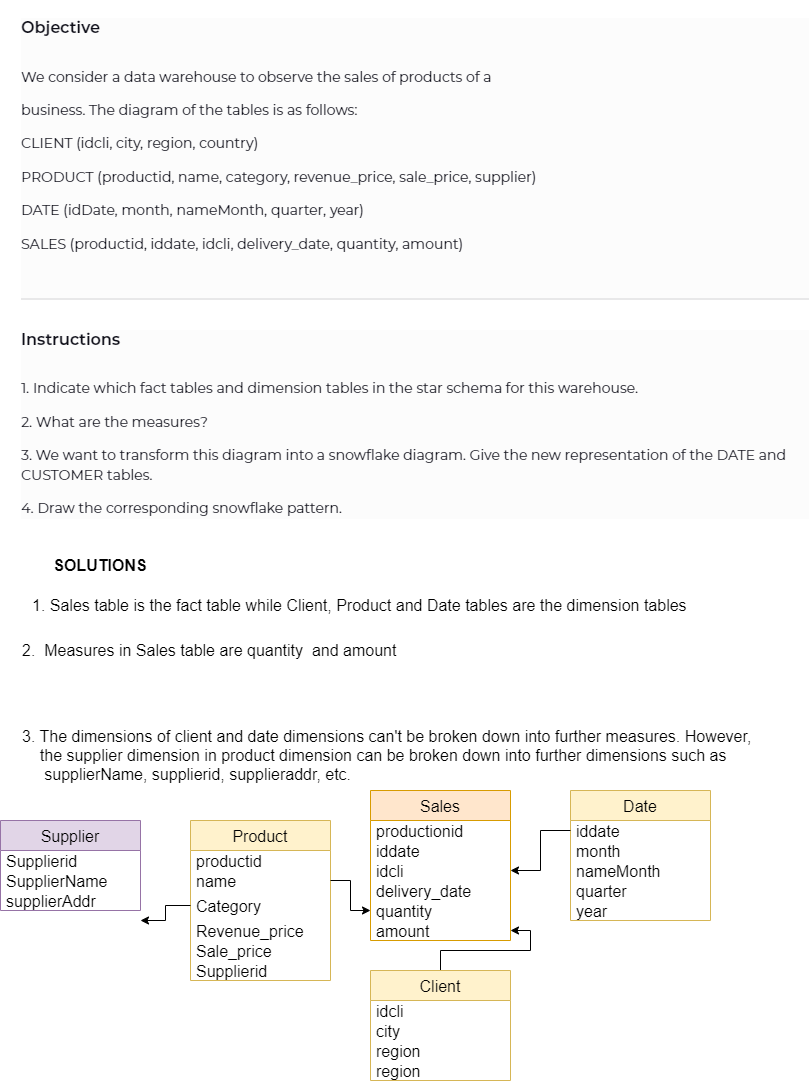

The diagram above was exported from draw.io. Its source (the exported page's mxGraphModel, read from the mxfile embedded in the PNG):
<mxGraphModel dx="1038" dy="579" grid="1" gridSize="10" guides="1" tooltips="1" connect="1" arrows="1" fold="1" page="1" pageScale="1" pageWidth="850" pageHeight="1100" math="0" shadow="0">
  <root>
    <mxCell id="0" />
    <mxCell id="1" parent="0" />
    <mxCell id="I_lX9utwCGwOQqCrsFgy-1" value="&lt;div style=&quot;background-repeat: no-repeat; box-sizing: border-box; font-family: Montserrat; border-bottom: 2px solid rgb(232, 232, 233); padding-bottom: 30px; color: rgba(0, 0, 0, 0.85); font-size: 14px; text-align: start; background-color: rgb(252, 252, 252);&quot; class=&quot;checkpoint-objective&quot;&gt;&lt;div style=&quot;background-repeat: no-repeat; box-sizing: border-box; font-family: inherit !important; font-size: 16px; font-weight: 600; line-height: 1.2; color: rgb(15, 15, 25); margin-bottom: 30px;&quot; class=&quot;title&quot;&gt;&lt;span style=&quot;background-repeat: no-repeat; box-sizing: border-box; font-family: inherit !important;&quot;&gt;Objective&lt;/span&gt;&lt;/div&gt;&lt;div style=&quot;background-repeat: no-repeat; box-sizing: border-box; line-height: 1.39; color: rgb(15, 15, 25); font-family: inherit !important;&quot; class=&quot;checkpoint-content&quot;&gt;&lt;p style=&quot;background-repeat: no-repeat; box-sizing: border-box; margin-top: 0px; margin-bottom: 1em; font-family: inherit !important;&quot;&gt;We consider a data warehouse to observe the sales of products of a&lt;/p&gt;&lt;p style=&quot;background-repeat: no-repeat; box-sizing: border-box; margin-top: 0px; margin-bottom: 1em; font-family: inherit !important;&quot;&gt;business. The diagram of the tables is as follows:&lt;/p&gt;&lt;p style=&quot;background-repeat: no-repeat; box-sizing: border-box; margin-top: 0px; margin-bottom: 1em; font-family: inherit !important;&quot;&gt;CLIENT (idcli, city, region, country)&lt;/p&gt;&lt;p style=&quot;background-repeat: no-repeat; box-sizing: border-box; margin-top: 0px; margin-bottom: 1em; font-family: inherit !important;&quot;&gt;PRODUCT (productid, name, category, revenue_price, sale_price, supplier)&lt;/p&gt;&lt;p style=&quot;background-repeat: no-repeat; box-sizing: border-box; margin-top: 0px; margin-bottom: 1em; font-family: inherit !important;&quot;&gt;DATE (idDate, month, nameMonth, quarter, year)&lt;/p&gt;&lt;p style=&quot;background-repeat: no-repeat; box-sizing: border-box; margin-top: 0px; margin-bottom: 1em; font-family: inherit !important;&quot;&gt;SALES (productid, iddate, idcli, delivery_date, quantity, amount)&lt;/p&gt;&lt;/div&gt;&lt;/div&gt;&lt;div style=&quot;background-repeat: no-repeat; box-sizing: border-box; font-family: Montserrat; margin-top: 30px; color: rgba(0, 0, 0, 0.85); font-size: 14px; text-align: start; background-color: rgb(252, 252, 252);&quot; class=&quot;checkpoint-instructions&quot;&gt;&lt;div style=&quot;background-repeat: no-repeat; box-sizing: border-box; font-family: inherit !important; font-size: 16px; font-weight: 600; line-height: 1.2; color: rgb(15, 15, 25); margin-bottom: 30px;&quot; class=&quot;title&quot;&gt;&lt;span style=&quot;background-repeat: no-repeat; box-sizing: border-box; font-family: inherit !important;&quot;&gt;Instructions&lt;/span&gt;&lt;/div&gt;&lt;div style=&quot;background-repeat: no-repeat; box-sizing: border-box; line-height: 1.39; color: rgb(15, 15, 25); font-family: inherit !important;&quot; class=&quot;checkpoint-content&quot;&gt;&lt;p style=&quot;background-repeat: no-repeat; box-sizing: border-box; margin-top: 0px; margin-bottom: 1em; font-family: inherit !important;&quot;&gt;1. Indicate which fact tables and dimension tables in the star schema for this warehouse.&lt;/p&gt;&lt;p style=&quot;background-repeat: no-repeat; box-sizing: border-box; margin-top: 0px; margin-bottom: 1em; font-family: inherit !important;&quot;&gt;2. What are the measures?&lt;/p&gt;&lt;p style=&quot;background-repeat: no-repeat; box-sizing: border-box; margin-top: 0px; margin-bottom: 1em; font-family: inherit !important;&quot;&gt;3. We want to transform this diagram into a snowflake diagram. Give the new representation of the DATE and CUSTOMER tables.&lt;/p&gt;&lt;p style=&quot;background-repeat: no-repeat; box-sizing: border-box; margin-top: 0px; margin-bottom: 1em; font-family: inherit !important;&quot;&gt;4. Draw the corresponding snowflake pattern.&lt;/p&gt;&lt;/div&gt;&lt;/div&gt;" style="text;html=1;strokeColor=none;fillColor=none;align=center;verticalAlign=middle;whiteSpace=wrap;rounded=0;" parent="1" vertex="1">
      <mxGeometry x="40" y="10" width="790" height="550" as="geometry" />
    </mxCell>
    <mxCell id="I_lX9utwCGwOQqCrsFgy-2" value="&lt;font style=&quot;font-size: 16px;&quot;&gt;&lt;b&gt;SOLUTIONS&lt;/b&gt;&lt;/font&gt;" style="text;html=1;strokeColor=none;fillColor=none;align=center;verticalAlign=middle;whiteSpace=wrap;rounded=0;" parent="1" vertex="1">
      <mxGeometry x="50" y="560" width="140" height="30" as="geometry" />
    </mxCell>
    <mxCell id="I_lX9utwCGwOQqCrsFgy-3" value="1. Sales table is the fact table while Client, Product and Date tables are the dimension tables&amp;nbsp;&amp;nbsp;" style="text;html=1;strokeColor=none;fillColor=none;align=left;verticalAlign=middle;whiteSpace=wrap;rounded=0;fontSize=16;" parent="1" vertex="1">
      <mxGeometry x="50" y="600" width="710" height="30" as="geometry" />
    </mxCell>
    <mxCell id="I_lX9utwCGwOQqCrsFgy-4" value="2.&amp;nbsp; Measures in Sales table are quantity&amp;nbsp; and amount&lt;br&gt;&amp;nbsp; &amp;nbsp;&amp;nbsp;" style="text;html=1;strokeColor=none;fillColor=none;align=left;verticalAlign=middle;whiteSpace=wrap;rounded=0;fontSize=16;" parent="1" vertex="1">
      <mxGeometry x="40" y="640" width="730" height="60" as="geometry" />
    </mxCell>
    <mxCell id="I_lX9utwCGwOQqCrsFgy-6" value="3. The dimensions of client and date dimensions can't be broken down into further measures. However,&amp;nbsp; &amp;nbsp; &amp;nbsp; &lt;br&gt;&amp;nbsp; &amp;nbsp; the&amp;nbsp;supplier dimension in product dimension can be broken down into further dimensions such as&amp;nbsp; &amp;nbsp; &amp;nbsp; &amp;nbsp; &amp;nbsp; &amp;nbsp; &lt;br&gt;&amp;nbsp; &amp;nbsp; &amp;nbsp;supplierName, supplierid, supplieraddr, etc." style="text;html=1;strokeColor=none;fillColor=none;align=left;verticalAlign=middle;whiteSpace=wrap;rounded=0;fontSize=16;" parent="1" vertex="1">
      <mxGeometry x="40" y="730" width="760" height="70" as="geometry" />
    </mxCell>
    <mxCell id="I_lX9utwCGwOQqCrsFgy-8" value="Sales" style="swimlane;fontStyle=0;childLayout=stackLayout;horizontal=1;startSize=30;horizontalStack=0;resizeParent=1;resizeParentMax=0;resizeLast=0;collapsible=1;marginBottom=0;fontSize=16;fillColor=#ffe6cc;strokeColor=#d79b00;" parent="1" vertex="1">
      <mxGeometry x="390" y="800" width="140" height="150" as="geometry" />
    </mxCell>
    <mxCell id="I_lX9utwCGwOQqCrsFgy-9" value="productionid" style="text;strokeColor=none;fillColor=none;align=left;verticalAlign=middle;spacingLeft=4;spacingRight=4;overflow=hidden;points=[[0,0.5],[1,0.5]];portConstraint=eastwest;rotatable=0;fontSize=16;" parent="I_lX9utwCGwOQqCrsFgy-8" vertex="1">
      <mxGeometry y="30" width="140" height="20" as="geometry" />
    </mxCell>
    <mxCell id="I_lX9utwCGwOQqCrsFgy-10" value="iddate" style="text;strokeColor=none;fillColor=none;align=left;verticalAlign=middle;spacingLeft=4;spacingRight=4;overflow=hidden;points=[[0,0.5],[1,0.5]];portConstraint=eastwest;rotatable=0;fontSize=16;" parent="I_lX9utwCGwOQqCrsFgy-8" vertex="1">
      <mxGeometry y="50" width="140" height="20" as="geometry" />
    </mxCell>
    <mxCell id="I_lX9utwCGwOQqCrsFgy-11" value="idcli" style="text;strokeColor=none;fillColor=none;align=left;verticalAlign=middle;spacingLeft=4;spacingRight=4;overflow=hidden;points=[[0,0.5],[1,0.5]];portConstraint=eastwest;rotatable=0;fontSize=16;" parent="I_lX9utwCGwOQqCrsFgy-8" vertex="1">
      <mxGeometry y="70" width="140" height="20" as="geometry" />
    </mxCell>
    <mxCell id="I_lX9utwCGwOQqCrsFgy-12" value="delivery_date" style="text;strokeColor=none;fillColor=none;align=left;verticalAlign=middle;spacingLeft=4;spacingRight=4;overflow=hidden;points=[[0,0.5],[1,0.5]];portConstraint=eastwest;rotatable=0;fontSize=16;" parent="I_lX9utwCGwOQqCrsFgy-8" vertex="1">
      <mxGeometry y="90" width="140" height="20" as="geometry" />
    </mxCell>
    <mxCell id="I_lX9utwCGwOQqCrsFgy-13" value="quantity" style="text;strokeColor=none;fillColor=none;align=left;verticalAlign=middle;spacingLeft=4;spacingRight=4;overflow=hidden;points=[[0,0.5],[1,0.5]];portConstraint=eastwest;rotatable=0;fontSize=16;" parent="I_lX9utwCGwOQqCrsFgy-8" vertex="1">
      <mxGeometry y="110" width="140" height="20" as="geometry" />
    </mxCell>
    <mxCell id="I_lX9utwCGwOQqCrsFgy-14" value="amount" style="text;strokeColor=none;fillColor=none;align=left;verticalAlign=middle;spacingLeft=4;spacingRight=4;overflow=hidden;points=[[0,0.5],[1,0.5]];portConstraint=eastwest;rotatable=0;fontSize=16;" parent="I_lX9utwCGwOQqCrsFgy-8" vertex="1">
      <mxGeometry y="130" width="140" height="20" as="geometry" />
    </mxCell>
    <mxCell id="I_lX9utwCGwOQqCrsFgy-23" value="Product" style="swimlane;fontStyle=0;childLayout=stackLayout;horizontal=1;startSize=30;horizontalStack=0;resizeParent=1;resizeParentMax=0;resizeLast=0;collapsible=1;marginBottom=0;fontSize=16;fillColor=#fff2cc;strokeColor=#d6b656;" parent="1" vertex="1">
      <mxGeometry x="210" y="830" width="140" height="160" as="geometry" />
    </mxCell>
    <mxCell id="I_lX9utwCGwOQqCrsFgy-24" value="productid" style="text;strokeColor=none;fillColor=none;align=left;verticalAlign=middle;spacingLeft=4;spacingRight=4;overflow=hidden;points=[[0,0.5],[1,0.5]];portConstraint=eastwest;rotatable=0;fontSize=16;" parent="I_lX9utwCGwOQqCrsFgy-23" vertex="1">
      <mxGeometry y="30" width="140" height="20" as="geometry" />
    </mxCell>
    <mxCell id="I_lX9utwCGwOQqCrsFgy-25" value="name" style="text;strokeColor=none;fillColor=none;align=left;verticalAlign=middle;spacingLeft=4;spacingRight=4;overflow=hidden;points=[[0,0.5],[1,0.5]];portConstraint=eastwest;rotatable=0;fontSize=16;" parent="I_lX9utwCGwOQqCrsFgy-23" vertex="1">
      <mxGeometry y="50" width="140" height="20" as="geometry" />
    </mxCell>
    <mxCell id="I_lX9utwCGwOQqCrsFgy-26" value="Category" style="text;strokeColor=none;fillColor=none;align=left;verticalAlign=middle;spacingLeft=4;spacingRight=4;overflow=hidden;points=[[0,0.5],[1,0.5]];portConstraint=eastwest;rotatable=0;fontSize=16;" parent="I_lX9utwCGwOQqCrsFgy-23" vertex="1">
      <mxGeometry y="70" width="140" height="30" as="geometry" />
    </mxCell>
    <mxCell id="I_lX9utwCGwOQqCrsFgy-27" value="Revenue_price" style="text;strokeColor=none;fillColor=none;align=left;verticalAlign=middle;spacingLeft=4;spacingRight=4;overflow=hidden;points=[[0,0.5],[1,0.5]];portConstraint=eastwest;rotatable=0;fontSize=16;" parent="I_lX9utwCGwOQqCrsFgy-23" vertex="1">
      <mxGeometry y="100" width="140" height="20" as="geometry" />
    </mxCell>
    <mxCell id="I_lX9utwCGwOQqCrsFgy-28" value="Sale_price" style="text;strokeColor=none;fillColor=none;align=left;verticalAlign=middle;spacingLeft=4;spacingRight=4;overflow=hidden;points=[[0,0.5],[1,0.5]];portConstraint=eastwest;rotatable=0;fontSize=16;" parent="I_lX9utwCGwOQqCrsFgy-23" vertex="1">
      <mxGeometry y="120" width="140" height="20" as="geometry" />
    </mxCell>
    <mxCell id="I_lX9utwCGwOQqCrsFgy-29" value="Supplierid" style="text;strokeColor=none;fillColor=none;align=left;verticalAlign=middle;spacingLeft=4;spacingRight=4;overflow=hidden;points=[[0,0.5],[1,0.5]];portConstraint=eastwest;rotatable=0;fontSize=16;" parent="I_lX9utwCGwOQqCrsFgy-23" vertex="1">
      <mxGeometry y="140" width="140" height="20" as="geometry" />
    </mxCell>
    <mxCell id="I_lX9utwCGwOQqCrsFgy-30" value="Supplier" style="swimlane;fontStyle=0;childLayout=stackLayout;horizontal=1;startSize=30;horizontalStack=0;resizeParent=1;resizeParentMax=0;resizeLast=0;collapsible=1;marginBottom=0;fontSize=16;fillColor=#e1d5e7;strokeColor=#9673a6;" parent="1" vertex="1">
      <mxGeometry x="20" y="830" width="140" height="90" as="geometry" />
    </mxCell>
    <mxCell id="I_lX9utwCGwOQqCrsFgy-31" value="Supplierid" style="text;strokeColor=none;fillColor=none;align=left;verticalAlign=middle;spacingLeft=4;spacingRight=4;overflow=hidden;points=[[0,0.5],[1,0.5]];portConstraint=eastwest;rotatable=0;fontSize=16;" parent="I_lX9utwCGwOQqCrsFgy-30" vertex="1">
      <mxGeometry y="30" width="140" height="20" as="geometry" />
    </mxCell>
    <mxCell id="I_lX9utwCGwOQqCrsFgy-32" value="SupplierName" style="text;strokeColor=none;fillColor=none;align=left;verticalAlign=middle;spacingLeft=4;spacingRight=4;overflow=hidden;points=[[0,0.5],[1,0.5]];portConstraint=eastwest;rotatable=0;fontSize=16;" parent="I_lX9utwCGwOQqCrsFgy-30" vertex="1">
      <mxGeometry y="50" width="140" height="20" as="geometry" />
    </mxCell>
    <mxCell id="I_lX9utwCGwOQqCrsFgy-33" value="supplierAddr" style="text;strokeColor=none;fillColor=none;align=left;verticalAlign=middle;spacingLeft=4;spacingRight=4;overflow=hidden;points=[[0,0.5],[1,0.5]];portConstraint=eastwest;rotatable=0;fontSize=16;" parent="I_lX9utwCGwOQqCrsFgy-30" vertex="1">
      <mxGeometry y="70" width="140" height="20" as="geometry" />
    </mxCell>
    <mxCell id="I_lX9utwCGwOQqCrsFgy-34" value="Date" style="swimlane;fontStyle=0;childLayout=stackLayout;horizontal=1;startSize=30;horizontalStack=0;resizeParent=1;resizeParentMax=0;resizeLast=0;collapsible=1;marginBottom=0;fontSize=16;fillColor=#fff2cc;strokeColor=#d6b656;" parent="1" vertex="1">
      <mxGeometry x="590" y="800" width="140" height="130" as="geometry" />
    </mxCell>
    <mxCell id="I_lX9utwCGwOQqCrsFgy-35" value="iddate" style="text;strokeColor=none;fillColor=none;align=left;verticalAlign=middle;spacingLeft=4;spacingRight=4;overflow=hidden;points=[[0,0.5],[1,0.5]];portConstraint=eastwest;rotatable=0;fontSize=16;" parent="I_lX9utwCGwOQqCrsFgy-34" vertex="1">
      <mxGeometry y="30" width="140" height="20" as="geometry" />
    </mxCell>
    <mxCell id="I_lX9utwCGwOQqCrsFgy-36" value="month" style="text;strokeColor=none;fillColor=none;align=left;verticalAlign=middle;spacingLeft=4;spacingRight=4;overflow=hidden;points=[[0,0.5],[1,0.5]];portConstraint=eastwest;rotatable=0;fontSize=16;" parent="I_lX9utwCGwOQqCrsFgy-34" vertex="1">
      <mxGeometry y="50" width="140" height="20" as="geometry" />
    </mxCell>
    <mxCell id="I_lX9utwCGwOQqCrsFgy-37" value="nameMonth" style="text;strokeColor=none;fillColor=none;align=left;verticalAlign=middle;spacingLeft=4;spacingRight=4;overflow=hidden;points=[[0,0.5],[1,0.5]];portConstraint=eastwest;rotatable=0;fontSize=16;" parent="I_lX9utwCGwOQqCrsFgy-34" vertex="1">
      <mxGeometry y="70" width="140" height="20" as="geometry" />
    </mxCell>
    <mxCell id="rfmg2pNxuaS5raK7q4kC-1" value="quarter" style="text;strokeColor=none;fillColor=none;align=left;verticalAlign=middle;spacingLeft=4;spacingRight=4;overflow=hidden;points=[[0,0.5],[1,0.5]];portConstraint=eastwest;rotatable=0;fontSize=16;" vertex="1" parent="I_lX9utwCGwOQqCrsFgy-34">
      <mxGeometry y="90" width="140" height="20" as="geometry" />
    </mxCell>
    <mxCell id="rfmg2pNxuaS5raK7q4kC-2" value="year" style="text;strokeColor=none;fillColor=none;align=left;verticalAlign=middle;spacingLeft=4;spacingRight=4;overflow=hidden;points=[[0,0.5],[1,0.5]];portConstraint=eastwest;rotatable=0;fontSize=16;" vertex="1" parent="I_lX9utwCGwOQqCrsFgy-34">
      <mxGeometry y="110" width="140" height="20" as="geometry" />
    </mxCell>
    <mxCell id="I_lX9utwCGwOQqCrsFgy-54" value="" style="edgeStyle=orthogonalEdgeStyle;rounded=0;orthogonalLoop=1;jettySize=auto;html=1;fontSize=16;" parent="1" source="I_lX9utwCGwOQqCrsFgy-38" target="I_lX9utwCGwOQqCrsFgy-14" edge="1">
      <mxGeometry relative="1" as="geometry" />
    </mxCell>
    <mxCell id="I_lX9utwCGwOQqCrsFgy-38" value="Client" style="swimlane;fontStyle=0;childLayout=stackLayout;horizontal=1;startSize=30;horizontalStack=0;resizeParent=1;resizeParentMax=0;resizeLast=0;collapsible=1;marginBottom=0;fontSize=16;fillColor=#fff2cc;strokeColor=#d6b656;" parent="1" vertex="1">
      <mxGeometry x="390" y="980" width="140" height="110" as="geometry" />
    </mxCell>
    <mxCell id="I_lX9utwCGwOQqCrsFgy-39" value="idcli" style="text;strokeColor=none;fillColor=none;align=left;verticalAlign=middle;spacingLeft=4;spacingRight=4;overflow=hidden;points=[[0,0.5],[1,0.5]];portConstraint=eastwest;rotatable=0;fontSize=16;" parent="I_lX9utwCGwOQqCrsFgy-38" vertex="1">
      <mxGeometry y="30" width="140" height="20" as="geometry" />
    </mxCell>
    <mxCell id="I_lX9utwCGwOQqCrsFgy-40" value="city" style="text;strokeColor=none;fillColor=none;align=left;verticalAlign=middle;spacingLeft=4;spacingRight=4;overflow=hidden;points=[[0,0.5],[1,0.5]];portConstraint=eastwest;rotatable=0;fontSize=16;" parent="I_lX9utwCGwOQqCrsFgy-38" vertex="1">
      <mxGeometry y="50" width="140" height="20" as="geometry" />
    </mxCell>
    <mxCell id="I_lX9utwCGwOQqCrsFgy-41" value="region" style="text;strokeColor=none;fillColor=none;align=left;verticalAlign=middle;spacingLeft=4;spacingRight=4;overflow=hidden;points=[[0,0.5],[1,0.5]];portConstraint=eastwest;rotatable=0;fontSize=16;" parent="I_lX9utwCGwOQqCrsFgy-38" vertex="1">
      <mxGeometry y="70" width="140" height="20" as="geometry" />
    </mxCell>
    <mxCell id="I_lX9utwCGwOQqCrsFgy-48" value="region" style="text;strokeColor=none;fillColor=none;align=left;verticalAlign=middle;spacingLeft=4;spacingRight=4;overflow=hidden;points=[[0,0.5],[1,0.5]];portConstraint=eastwest;rotatable=0;fontSize=16;" parent="I_lX9utwCGwOQqCrsFgy-38" vertex="1">
      <mxGeometry y="90" width="140" height="20" as="geometry" />
    </mxCell>
    <mxCell id="I_lX9utwCGwOQqCrsFgy-45" value="" style="edgeStyle=orthogonalEdgeStyle;rounded=0;orthogonalLoop=1;jettySize=auto;html=1;fontSize=16;" parent="1" source="I_lX9utwCGwOQqCrsFgy-25" target="I_lX9utwCGwOQqCrsFgy-13" edge="1">
      <mxGeometry relative="1" as="geometry" />
    </mxCell>
    <mxCell id="I_lX9utwCGwOQqCrsFgy-49" value="" style="edgeStyle=orthogonalEdgeStyle;rounded=0;orthogonalLoop=1;jettySize=auto;html=1;fontSize=16;" parent="1" source="I_lX9utwCGwOQqCrsFgy-26" edge="1">
      <mxGeometry relative="1" as="geometry">
        <mxPoint x="160" y="930" as="targetPoint" />
      </mxGeometry>
    </mxCell>
    <mxCell id="I_lX9utwCGwOQqCrsFgy-55" value="" style="edgeStyle=orthogonalEdgeStyle;rounded=0;orthogonalLoop=1;jettySize=auto;html=1;fontSize=16;" parent="1" source="I_lX9utwCGwOQqCrsFgy-35" target="I_lX9utwCGwOQqCrsFgy-11" edge="1">
      <mxGeometry relative="1" as="geometry" />
    </mxCell>
  </root>
</mxGraphModel>